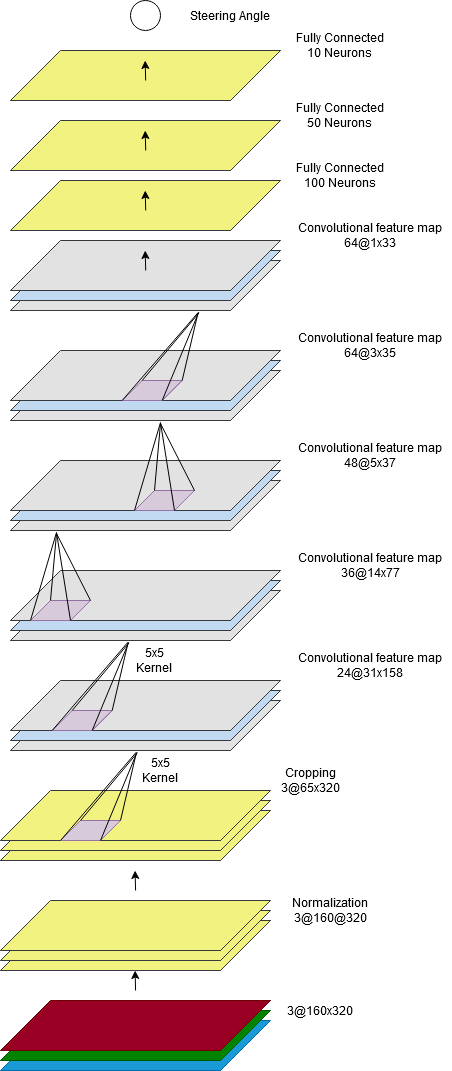

The diagram above was exported from draw.io. Its source (the exported page's mxGraphModel, read from the mxfile embedded in the PNG):
<mxGraphModel dx="815" dy="517" grid="1" gridSize="10" guides="1" tooltips="1" connect="1" arrows="1" fold="1" page="1" pageScale="1" pageWidth="827" pageHeight="1169" math="0" shadow="0">
  <root>
    <mxCell id="0" />
    <mxCell id="1" parent="0" />
    <mxCell id="5pjblBu1IwA0fQbBAZFF-17" value="" style="shape=cube;whiteSpace=wrap;html=1;boundedLbl=1;backgroundOutline=1;darkOpacity=0.05;darkOpacity2=0.1;direction=west;flipV=1;size=50;fillColor=#ffff88;strokeColor=#36393d;" vertex="1" parent="1">
      <mxGeometry x="150" y="990" width="270" height="50" as="geometry" />
    </mxCell>
    <mxCell id="5pjblBu1IwA0fQbBAZFF-15" value="" style="shape=cube;whiteSpace=wrap;html=1;boundedLbl=1;backgroundOutline=1;darkOpacity=0.05;darkOpacity2=0.1;direction=west;flipV=1;size=50;fillColor=#1ba1e2;strokeColor=#006EAF;fontColor=#ffffff;" vertex="1" parent="1">
      <mxGeometry x="150" y="1090" width="270" height="50" as="geometry" />
    </mxCell>
    <mxCell id="5pjblBu1IwA0fQbBAZFF-2" value="" style="shape=cube;whiteSpace=wrap;html=1;boundedLbl=1;backgroundOutline=1;darkOpacity=0.05;darkOpacity2=0.1;direction=west;flipV=1;size=50;fillColor=#eeeeee;strokeColor=#36393d;" vertex="1" parent="1">
      <mxGeometry x="160" y="770" width="270" height="50" as="geometry" />
    </mxCell>
    <mxCell id="5pjblBu1IwA0fQbBAZFF-3" value="" style="shape=cube;whiteSpace=wrap;html=1;boundedLbl=1;backgroundOutline=1;darkOpacity=0.05;darkOpacity2=0.1;direction=west;flipV=1;size=50;fillColor=#cce5ff;strokeColor=#36393d;" vertex="1" parent="1">
      <mxGeometry x="160" y="760" width="270" height="50" as="geometry" />
    </mxCell>
    <mxCell id="5pjblBu1IwA0fQbBAZFF-4" value="" style="shape=cube;whiteSpace=wrap;html=1;boundedLbl=1;backgroundOutline=1;darkOpacity=0.05;darkOpacity2=0.1;direction=west;flipV=1;size=50;fillColor=#008a00;strokeColor=#005700;fontColor=#ffffff;" vertex="1" parent="1">
      <mxGeometry x="150" y="1080" width="270" height="50" as="geometry" />
    </mxCell>
    <mxCell id="5pjblBu1IwA0fQbBAZFF-5" value="" style="shape=cube;whiteSpace=wrap;html=1;boundedLbl=1;backgroundOutline=1;darkOpacity=0.05;darkOpacity2=0.1;direction=west;flipV=1;size=50;fillColor=#ffff88;strokeColor=#36393d;" vertex="1" parent="1">
      <mxGeometry x="150" y="980" width="270" height="50" as="geometry" />
    </mxCell>
    <mxCell id="5pjblBu1IwA0fQbBAZFF-7" value="" style="endArrow=classic;html=1;" edge="1" parent="1">
      <mxGeometry width="50" height="50" relative="1" as="geometry">
        <mxPoint x="285.08" y="960" as="sourcePoint" />
        <mxPoint x="284.58" y="940" as="targetPoint" />
      </mxGeometry>
    </mxCell>
    <mxCell id="5pjblBu1IwA0fQbBAZFF-8" value="&lt;div&gt;Normalization&lt;/div&gt;&lt;div&gt;3@160@320&lt;/div&gt;" style="text;html=1;strokeColor=none;fillColor=none;align=center;verticalAlign=middle;whiteSpace=wrap;rounded=0;" vertex="1" parent="1">
      <mxGeometry x="460" y="970" width="40" height="20" as="geometry" />
    </mxCell>
    <mxCell id="5pjblBu1IwA0fQbBAZFF-12" value="&lt;div&gt;Cropping&lt;/div&gt;&lt;div&gt;3@65x320&lt;/div&gt;&lt;span style=&quot;white-space: pre&quot;&gt;&lt;/span&gt;" style="text;html=1;strokeColor=none;fillColor=none;align=center;verticalAlign=middle;whiteSpace=wrap;rounded=0;" vertex="1" parent="1">
      <mxGeometry x="440" y="840" width="40" height="20" as="geometry" />
    </mxCell>
    <mxCell id="5pjblBu1IwA0fQbBAZFF-13" value="3@160x320" style="text;html=1;strokeColor=none;fillColor=none;align=center;verticalAlign=middle;whiteSpace=wrap;rounded=0;" vertex="1" parent="1">
      <mxGeometry x="450" y="1070" width="40" height="20" as="geometry" />
    </mxCell>
    <mxCell id="5pjblBu1IwA0fQbBAZFF-14" value="" style="shape=cube;whiteSpace=wrap;html=1;boundedLbl=1;backgroundOutline=1;darkOpacity=0.05;darkOpacity2=0.1;direction=west;flipV=1;size=50;fillColor=#a20025;strokeColor=#6F0000;fontColor=#ffffff;" vertex="1" parent="1">
      <mxGeometry x="150" y="1070" width="270" height="50" as="geometry" />
    </mxCell>
    <mxCell id="5pjblBu1IwA0fQbBAZFF-16" value="" style="shape=cube;whiteSpace=wrap;html=1;boundedLbl=1;backgroundOutline=1;darkOpacity=0.05;darkOpacity2=0.1;direction=west;flipV=1;size=50;fillColor=#ffff88;strokeColor=#36393d;" vertex="1" parent="1">
      <mxGeometry x="150" y="970" width="270" height="50" as="geometry" />
    </mxCell>
    <mxCell id="5pjblBu1IwA0fQbBAZFF-18" value="" style="shape=cube;whiteSpace=wrap;html=1;boundedLbl=1;backgroundOutline=1;darkOpacity=0.05;darkOpacity2=0.1;direction=west;flipV=1;size=50;fillColor=#ffff88;strokeColor=#36393d;" vertex="1" parent="1">
      <mxGeometry x="150" y="880" width="270" height="50" as="geometry" />
    </mxCell>
    <mxCell id="5pjblBu1IwA0fQbBAZFF-19" value="" style="shape=cube;whiteSpace=wrap;html=1;boundedLbl=1;backgroundOutline=1;darkOpacity=0.05;darkOpacity2=0.1;direction=west;flipV=1;size=50;fillColor=#ffff88;strokeColor=#36393d;" vertex="1" parent="1">
      <mxGeometry x="150" y="870" width="270" height="50" as="geometry" />
    </mxCell>
    <mxCell id="5pjblBu1IwA0fQbBAZFF-20" value="" style="shape=cube;whiteSpace=wrap;html=1;boundedLbl=1;backgroundOutline=1;darkOpacity=0.05;darkOpacity2=0.1;direction=west;flipV=1;size=50;fillColor=#ffff88;strokeColor=#36393d;" vertex="1" parent="1">
      <mxGeometry x="150" y="860" width="270" height="50" as="geometry" />
    </mxCell>
    <mxCell id="5pjblBu1IwA0fQbBAZFF-21" value="" style="shape=cube;whiteSpace=wrap;html=1;boundedLbl=1;backgroundOutline=1;darkOpacity=0.05;darkOpacity2=0.1;direction=west;flipV=1;size=50;fillColor=#eeeeee;strokeColor=#36393d;" vertex="1" parent="1">
      <mxGeometry x="160" y="750" width="270" height="50" as="geometry" />
    </mxCell>
    <mxCell id="5pjblBu1IwA0fQbBAZFF-23" value="&lt;div&gt;Convolutional feature map&lt;/div&gt;&lt;div&gt;24@31x158&lt;br&gt;&lt;/div&gt;" style="text;html=1;strokeColor=none;fillColor=none;align=center;verticalAlign=middle;whiteSpace=wrap;rounded=0;" vertex="1" parent="1">
      <mxGeometry x="440" y="730" width="160" height="10" as="geometry" />
    </mxCell>
    <mxCell id="5pjblBu1IwA0fQbBAZFF-26" value="" style="endArrow=classic;html=1;" edge="1" parent="1">
      <mxGeometry width="50" height="50" relative="1" as="geometry">
        <mxPoint x="285.0799999999999" y="1060" as="sourcePoint" />
        <mxPoint x="284.5799999999999" y="1040" as="targetPoint" />
      </mxGeometry>
    </mxCell>
    <mxCell id="5pjblBu1IwA0fQbBAZFF-28" value="" style="shape=cube;whiteSpace=wrap;html=1;boundedLbl=1;backgroundOutline=1;darkOpacity=0.05;darkOpacity2=0.1;direction=west;flipV=1;size=50;fillColor=#e1d5e7;strokeColor=#9673a6;" vertex="1" parent="1">
      <mxGeometry x="210" y="890" width="60" height="20" as="geometry" />
    </mxCell>
    <mxCell id="5pjblBu1IwA0fQbBAZFF-29" value="" style="endArrow=none;html=1;entryX=0.534;entryY=1.033;entryDx=0;entryDy=0;entryPerimeter=0;" edge="1" parent="1" target="5pjblBu1IwA0fQbBAZFF-2">
      <mxGeometry width="50" height="50" relative="1" as="geometry">
        <mxPoint x="210" y="910" as="sourcePoint" />
        <mxPoint x="260" y="860" as="targetPoint" />
      </mxGeometry>
    </mxCell>
    <mxCell id="5pjblBu1IwA0fQbBAZFF-30" value="" style="endArrow=none;html=1;entryX=0.531;entryY=1.05;entryDx=0;entryDy=0;entryPerimeter=0;" edge="1" parent="1" target="5pjblBu1IwA0fQbBAZFF-2">
      <mxGeometry width="50" height="50" relative="1" as="geometry">
        <mxPoint x="230" y="890" as="sourcePoint" />
        <mxPoint x="305.81999999999994" y="801.6500000000001" as="targetPoint" />
      </mxGeometry>
    </mxCell>
    <mxCell id="5pjblBu1IwA0fQbBAZFF-31" value="" style="endArrow=none;html=1;entryX=0.534;entryY=1.05;entryDx=0;entryDy=0;entryPerimeter=0;" edge="1" parent="1" target="5pjblBu1IwA0fQbBAZFF-2">
      <mxGeometry width="50" height="50" relative="1" as="geometry">
        <mxPoint x="270" y="890" as="sourcePoint" />
        <mxPoint x="320" y="840" as="targetPoint" />
      </mxGeometry>
    </mxCell>
    <mxCell id="5pjblBu1IwA0fQbBAZFF-32" value="" style="endArrow=none;html=1;entryX=0.531;entryY=1.033;entryDx=0;entryDy=0;entryPerimeter=0;" edge="1" parent="1" target="5pjblBu1IwA0fQbBAZFF-2">
      <mxGeometry width="50" height="50" relative="1" as="geometry">
        <mxPoint x="250" y="910" as="sourcePoint" />
        <mxPoint x="300" y="860" as="targetPoint" />
      </mxGeometry>
    </mxCell>
    <mxCell id="5pjblBu1IwA0fQbBAZFF-33" value="" style="shape=cube;whiteSpace=wrap;html=1;boundedLbl=1;backgroundOutline=1;darkOpacity=0.05;darkOpacity2=0.1;direction=west;flipV=1;size=50;fillColor=#eeeeee;strokeColor=#36393d;" vertex="1" parent="1">
      <mxGeometry x="160" y="660" width="270" height="50" as="geometry" />
    </mxCell>
    <mxCell id="5pjblBu1IwA0fQbBAZFF-34" value="" style="shape=cube;whiteSpace=wrap;html=1;boundedLbl=1;backgroundOutline=1;darkOpacity=0.05;darkOpacity2=0.1;direction=west;flipV=1;size=50;fillColor=#cce5ff;strokeColor=#36393d;" vertex="1" parent="1">
      <mxGeometry x="160" y="650" width="270" height="50" as="geometry" />
    </mxCell>
    <mxCell id="5pjblBu1IwA0fQbBAZFF-35" value="" style="shape=cube;whiteSpace=wrap;html=1;boundedLbl=1;backgroundOutline=1;darkOpacity=0.05;darkOpacity2=0.1;direction=west;flipV=1;size=50;fillColor=#eeeeee;strokeColor=#36393d;" vertex="1" parent="1">
      <mxGeometry x="160" y="640" width="270" height="50" as="geometry" />
    </mxCell>
    <mxCell id="5pjblBu1IwA0fQbBAZFF-36" value="&lt;div&gt;Convolutional feature map&lt;/div&gt;&lt;div&gt;36@14x77&lt;/div&gt;" style="text;html=1;strokeColor=none;fillColor=none;align=center;verticalAlign=middle;whiteSpace=wrap;rounded=0;" vertex="1" parent="1">
      <mxGeometry x="440" y="630" width="160" height="10" as="geometry" />
    </mxCell>
    <mxCell id="5pjblBu1IwA0fQbBAZFF-37" value="" style="shape=cube;whiteSpace=wrap;html=1;boundedLbl=1;backgroundOutline=1;darkOpacity=0.05;darkOpacity2=0.1;direction=west;flipV=1;size=50;fillColor=#e1d5e7;strokeColor=#9673a6;" vertex="1" parent="1">
      <mxGeometry x="201.69" y="780" width="60" height="20" as="geometry" />
    </mxCell>
    <mxCell id="5pjblBu1IwA0fQbBAZFF-38" value="" style="endArrow=none;html=1;entryX=0.534;entryY=1.033;entryDx=0;entryDy=0;entryPerimeter=0;" edge="1" parent="1">
      <mxGeometry width="50" height="50" relative="1" as="geometry">
        <mxPoint x="201.69" y="800" as="sourcePoint" />
        <mxPoint x="277.51000000000005" y="711.65" as="targetPoint" />
      </mxGeometry>
    </mxCell>
    <mxCell id="5pjblBu1IwA0fQbBAZFF-39" value="" style="endArrow=none;html=1;entryX=0.531;entryY=1.05;entryDx=0;entryDy=0;entryPerimeter=0;" edge="1" parent="1">
      <mxGeometry width="50" height="50" relative="1" as="geometry">
        <mxPoint x="221.69" y="780" as="sourcePoint" />
        <mxPoint x="278.3199999999999" y="712.5" as="targetPoint" />
      </mxGeometry>
    </mxCell>
    <mxCell id="5pjblBu1IwA0fQbBAZFF-40" value="" style="endArrow=none;html=1;entryX=0.534;entryY=1.05;entryDx=0;entryDy=0;entryPerimeter=0;" edge="1" parent="1">
      <mxGeometry width="50" height="50" relative="1" as="geometry">
        <mxPoint x="261.69" y="780" as="sourcePoint" />
        <mxPoint x="277.51000000000005" y="712.5" as="targetPoint" />
      </mxGeometry>
    </mxCell>
    <mxCell id="5pjblBu1IwA0fQbBAZFF-41" value="" style="endArrow=none;html=1;entryX=0.531;entryY=1.033;entryDx=0;entryDy=0;entryPerimeter=0;" edge="1" parent="1">
      <mxGeometry width="50" height="50" relative="1" as="geometry">
        <mxPoint x="241.69" y="800" as="sourcePoint" />
        <mxPoint x="278.3199999999999" y="711.65" as="targetPoint" />
      </mxGeometry>
    </mxCell>
    <mxCell id="5pjblBu1IwA0fQbBAZFF-42" value="5x5 Kernel" style="text;html=1;strokeColor=none;fillColor=none;align=center;verticalAlign=middle;whiteSpace=wrap;rounded=0;" vertex="1" parent="1">
      <mxGeometry x="290" y="830" width="40" height="20" as="geometry" />
    </mxCell>
    <mxCell id="5pjblBu1IwA0fQbBAZFF-43" value="5x5 Kernel" style="text;html=1;strokeColor=none;fillColor=none;align=center;verticalAlign=middle;whiteSpace=wrap;rounded=0;" vertex="1" parent="1">
      <mxGeometry x="284" y="720" width="40" height="20" as="geometry" />
    </mxCell>
    <mxCell id="5pjblBu1IwA0fQbBAZFF-44" value="" style="shape=cube;whiteSpace=wrap;html=1;boundedLbl=1;backgroundOutline=1;darkOpacity=0.05;darkOpacity2=0.1;direction=west;flipV=1;size=50;fillColor=#eeeeee;strokeColor=#36393d;" vertex="1" parent="1">
      <mxGeometry x="160" y="550" width="270" height="50" as="geometry" />
    </mxCell>
    <mxCell id="5pjblBu1IwA0fQbBAZFF-45" value="" style="shape=cube;whiteSpace=wrap;html=1;boundedLbl=1;backgroundOutline=1;darkOpacity=0.05;darkOpacity2=0.1;direction=west;flipV=1;size=50;fillColor=#cce5ff;strokeColor=#36393d;" vertex="1" parent="1">
      <mxGeometry x="160" y="540" width="270" height="50" as="geometry" />
    </mxCell>
    <mxCell id="5pjblBu1IwA0fQbBAZFF-46" value="" style="shape=cube;whiteSpace=wrap;html=1;boundedLbl=1;backgroundOutline=1;darkOpacity=0.05;darkOpacity2=0.1;direction=west;flipV=1;size=50;fillColor=#eeeeee;strokeColor=#36393d;" vertex="1" parent="1">
      <mxGeometry x="160" y="530" width="270" height="50" as="geometry" />
    </mxCell>
    <mxCell id="5pjblBu1IwA0fQbBAZFF-47" value="&lt;div&gt;Convolutional feature map&lt;/div&gt;&lt;div&gt;48@5x37&lt;/div&gt;" style="text;html=1;strokeColor=none;fillColor=none;align=center;verticalAlign=middle;whiteSpace=wrap;rounded=0;" vertex="1" parent="1">
      <mxGeometry x="440" y="520" width="160" height="10" as="geometry" />
    </mxCell>
    <mxCell id="5pjblBu1IwA0fQbBAZFF-52" value="" style="shape=cube;whiteSpace=wrap;html=1;boundedLbl=1;backgroundOutline=1;darkOpacity=0.05;darkOpacity2=0.1;direction=west;flipV=1;size=50;fillColor=#eeeeee;strokeColor=#36393d;" vertex="1" parent="1">
      <mxGeometry x="160" y="440" width="270" height="50" as="geometry" />
    </mxCell>
    <mxCell id="5pjblBu1IwA0fQbBAZFF-53" value="" style="shape=cube;whiteSpace=wrap;html=1;boundedLbl=1;backgroundOutline=1;darkOpacity=0.05;darkOpacity2=0.1;direction=west;flipV=1;size=50;fillColor=#cce5ff;strokeColor=#36393d;" vertex="1" parent="1">
      <mxGeometry x="160" y="430" width="270" height="50" as="geometry" />
    </mxCell>
    <mxCell id="5pjblBu1IwA0fQbBAZFF-54" value="" style="shape=cube;whiteSpace=wrap;html=1;boundedLbl=1;backgroundOutline=1;darkOpacity=0.05;darkOpacity2=0.1;direction=west;flipV=1;size=50;fillColor=#eeeeee;strokeColor=#36393d;" vertex="1" parent="1">
      <mxGeometry x="160" y="420" width="270" height="50" as="geometry" />
    </mxCell>
    <mxCell id="5pjblBu1IwA0fQbBAZFF-55" value="&lt;div&gt;Convolutional feature map&lt;/div&gt;&lt;div&gt;64@3x35&lt;/div&gt;" style="text;html=1;strokeColor=none;fillColor=none;align=center;verticalAlign=middle;whiteSpace=wrap;rounded=0;" vertex="1" parent="1">
      <mxGeometry x="440" y="410" width="160" height="10" as="geometry" />
    </mxCell>
    <mxCell id="5pjblBu1IwA0fQbBAZFF-56" value="" style="shape=cube;whiteSpace=wrap;html=1;boundedLbl=1;backgroundOutline=1;darkOpacity=0.05;darkOpacity2=0.1;direction=west;flipV=1;size=50;fillColor=#eeeeee;strokeColor=#36393d;" vertex="1" parent="1">
      <mxGeometry x="160" y="330" width="270" height="50" as="geometry" />
    </mxCell>
    <mxCell id="5pjblBu1IwA0fQbBAZFF-57" value="" style="shape=cube;whiteSpace=wrap;html=1;boundedLbl=1;backgroundOutline=1;darkOpacity=0.05;darkOpacity2=0.1;direction=west;flipV=1;size=50;fillColor=#cce5ff;strokeColor=#36393d;" vertex="1" parent="1">
      <mxGeometry x="160" y="320" width="270" height="50" as="geometry" />
    </mxCell>
    <mxCell id="5pjblBu1IwA0fQbBAZFF-58" value="" style="shape=cube;whiteSpace=wrap;html=1;boundedLbl=1;backgroundOutline=1;darkOpacity=0.05;darkOpacity2=0.1;direction=west;flipV=1;size=50;fillColor=#eeeeee;strokeColor=#36393d;" vertex="1" parent="1">
      <mxGeometry x="160" y="310" width="270" height="50" as="geometry" />
    </mxCell>
    <mxCell id="5pjblBu1IwA0fQbBAZFF-59" value="&lt;div&gt;Convolutional feature map&lt;/div&gt;&lt;div&gt;64@1x33&lt;/div&gt;" style="text;html=1;strokeColor=none;fillColor=none;align=center;verticalAlign=middle;whiteSpace=wrap;rounded=0;" vertex="1" parent="1">
      <mxGeometry x="440" y="300" width="160" height="10" as="geometry" />
    </mxCell>
    <mxCell id="5pjblBu1IwA0fQbBAZFF-75" value="" style="shape=cube;whiteSpace=wrap;html=1;boundedLbl=1;backgroundOutline=1;darkOpacity=0.05;darkOpacity2=0.1;direction=west;flipV=1;size=50;fillColor=#e1d5e7;strokeColor=#9673a6;" vertex="1" parent="1">
      <mxGeometry x="284" y="560" width="60" height="20" as="geometry" />
    </mxCell>
    <mxCell id="5pjblBu1IwA0fQbBAZFF-76" value="" style="endArrow=none;html=1;" edge="1" parent="1">
      <mxGeometry width="50" height="50" relative="1" as="geometry">
        <mxPoint x="284.00000000000006" y="580" as="sourcePoint" />
        <mxPoint x="310" y="492" as="targetPoint" />
      </mxGeometry>
    </mxCell>
    <mxCell id="5pjblBu1IwA0fQbBAZFF-77" value="" style="endArrow=none;html=1;" edge="1" parent="1">
      <mxGeometry width="50" height="50" relative="1" as="geometry">
        <mxPoint x="304.00000000000006" y="560" as="sourcePoint" />
        <mxPoint x="310" y="493" as="targetPoint" />
      </mxGeometry>
    </mxCell>
    <mxCell id="5pjblBu1IwA0fQbBAZFF-78" value="" style="endArrow=none;html=1;" edge="1" parent="1">
      <mxGeometry width="50" height="50" relative="1" as="geometry">
        <mxPoint x="344.00000000000006" y="560" as="sourcePoint" />
        <mxPoint x="310" y="493" as="targetPoint" />
      </mxGeometry>
    </mxCell>
    <mxCell id="5pjblBu1IwA0fQbBAZFF-79" value="" style="endArrow=none;html=1;" edge="1" parent="1">
      <mxGeometry width="50" height="50" relative="1" as="geometry">
        <mxPoint x="324.00000000000006" y="580" as="sourcePoint" />
        <mxPoint x="310" y="492" as="targetPoint" />
      </mxGeometry>
    </mxCell>
    <mxCell id="5pjblBu1IwA0fQbBAZFF-80" value="" style="shape=cube;whiteSpace=wrap;html=1;boundedLbl=1;backgroundOutline=1;darkOpacity=0.05;darkOpacity2=0.1;direction=west;flipV=1;size=50;fillColor=#e1d5e7;strokeColor=#9673a6;" vertex="1" parent="1">
      <mxGeometry x="180" y="670" width="60" height="20" as="geometry" />
    </mxCell>
    <mxCell id="5pjblBu1IwA0fQbBAZFF-81" value="" style="endArrow=none;html=1;" edge="1" parent="1">
      <mxGeometry width="50" height="50" relative="1" as="geometry">
        <mxPoint x="180" y="690" as="sourcePoint" />
        <mxPoint x="206" y="602" as="targetPoint" />
      </mxGeometry>
    </mxCell>
    <mxCell id="5pjblBu1IwA0fQbBAZFF-82" value="" style="endArrow=none;html=1;" edge="1" parent="1">
      <mxGeometry width="50" height="50" relative="1" as="geometry">
        <mxPoint x="200" y="670" as="sourcePoint" />
        <mxPoint x="206" y="603" as="targetPoint" />
      </mxGeometry>
    </mxCell>
    <mxCell id="5pjblBu1IwA0fQbBAZFF-83" value="" style="endArrow=none;html=1;" edge="1" parent="1">
      <mxGeometry width="50" height="50" relative="1" as="geometry">
        <mxPoint x="240" y="670" as="sourcePoint" />
        <mxPoint x="206" y="603" as="targetPoint" />
      </mxGeometry>
    </mxCell>
    <mxCell id="5pjblBu1IwA0fQbBAZFF-84" value="" style="endArrow=none;html=1;" edge="1" parent="1">
      <mxGeometry width="50" height="50" relative="1" as="geometry">
        <mxPoint x="220" y="690" as="sourcePoint" />
        <mxPoint x="206" y="602" as="targetPoint" />
      </mxGeometry>
    </mxCell>
    <mxCell id="5pjblBu1IwA0fQbBAZFF-85" value="" style="shape=cube;whiteSpace=wrap;html=1;boundedLbl=1;backgroundOutline=1;darkOpacity=0.05;darkOpacity2=0.1;direction=west;flipV=1;size=50;fillColor=#e1d5e7;strokeColor=#9673a6;" vertex="1" parent="1">
      <mxGeometry x="271.68" y="450" width="60" height="20" as="geometry" />
    </mxCell>
    <mxCell id="5pjblBu1IwA0fQbBAZFF-86" value="" style="endArrow=none;html=1;" edge="1" parent="1">
      <mxGeometry width="50" height="50" relative="1" as="geometry">
        <mxPoint x="271.68000000000006" y="470" as="sourcePoint" />
        <mxPoint x="347.68" y="382" as="targetPoint" />
      </mxGeometry>
    </mxCell>
    <mxCell id="5pjblBu1IwA0fQbBAZFF-87" value="" style="endArrow=none;html=1;entryX=0.531;entryY=1.05;entryDx=0;entryDy=0;entryPerimeter=0;" edge="1" parent="1">
      <mxGeometry width="50" height="50" relative="1" as="geometry">
        <mxPoint x="291.68" y="450" as="sourcePoint" />
        <mxPoint x="348.3100000000001" y="382.5" as="targetPoint" />
      </mxGeometry>
    </mxCell>
    <mxCell id="5pjblBu1IwA0fQbBAZFF-88" value="" style="endArrow=none;html=1;entryX=0.534;entryY=1.05;entryDx=0;entryDy=0;entryPerimeter=0;" edge="1" parent="1">
      <mxGeometry width="50" height="50" relative="1" as="geometry">
        <mxPoint x="331.68" y="450" as="sourcePoint" />
        <mxPoint x="347.49999999999994" y="382.5" as="targetPoint" />
      </mxGeometry>
    </mxCell>
    <mxCell id="5pjblBu1IwA0fQbBAZFF-89" value="" style="endArrow=none;html=1;entryX=0.531;entryY=1.033;entryDx=0;entryDy=0;entryPerimeter=0;" edge="1" parent="1">
      <mxGeometry width="50" height="50" relative="1" as="geometry">
        <mxPoint x="311.68" y="470" as="sourcePoint" />
        <mxPoint x="348.3100000000001" y="381.65" as="targetPoint" />
      </mxGeometry>
    </mxCell>
    <mxCell id="5pjblBu1IwA0fQbBAZFF-90" value="" style="endArrow=classic;html=1;" edge="1" parent="1">
      <mxGeometry width="50" height="50" relative="1" as="geometry">
        <mxPoint x="295.2099999999999" y="340" as="sourcePoint" />
        <mxPoint x="294.7099999999999" y="320" as="targetPoint" />
      </mxGeometry>
    </mxCell>
    <mxCell id="5pjblBu1IwA0fQbBAZFF-91" value="" style="shape=cube;whiteSpace=wrap;html=1;boundedLbl=1;backgroundOutline=1;darkOpacity=0.05;darkOpacity2=0.1;direction=west;flipV=1;size=50;fillColor=#ffff88;strokeColor=#36393d;" vertex="1" parent="1">
      <mxGeometry x="160" y="250" width="270" height="50" as="geometry" />
    </mxCell>
    <mxCell id="5pjblBu1IwA0fQbBAZFF-92" value="&lt;div&gt;Fully Connected &lt;br&gt;&lt;/div&gt;&lt;div&gt;100 Neurons&lt;br&gt;&lt;/div&gt;" style="text;html=1;strokeColor=none;fillColor=none;align=center;verticalAlign=middle;whiteSpace=wrap;rounded=0;" vertex="1" parent="1">
      <mxGeometry x="410" y="240" width="160" height="10" as="geometry" />
    </mxCell>
    <mxCell id="5pjblBu1IwA0fQbBAZFF-93" value="" style="endArrow=classic;html=1;" edge="1" parent="1">
      <mxGeometry width="50" height="50" relative="1" as="geometry">
        <mxPoint x="295.2099999999999" y="280" as="sourcePoint" />
        <mxPoint x="294.7099999999999" y="260" as="targetPoint" />
      </mxGeometry>
    </mxCell>
    <mxCell id="5pjblBu1IwA0fQbBAZFF-94" value="" style="shape=cube;whiteSpace=wrap;html=1;boundedLbl=1;backgroundOutline=1;darkOpacity=0.05;darkOpacity2=0.1;direction=west;flipV=1;size=50;fillColor=#ffff88;strokeColor=#36393d;" vertex="1" parent="1">
      <mxGeometry x="160" y="190" width="270" height="50" as="geometry" />
    </mxCell>
    <mxCell id="5pjblBu1IwA0fQbBAZFF-95" value="&lt;div&gt;Fully Connected &lt;br&gt;&lt;/div&gt;&lt;div&gt;50 Neurons&lt;br&gt;&lt;/div&gt;" style="text;html=1;strokeColor=none;fillColor=none;align=center;verticalAlign=middle;whiteSpace=wrap;rounded=0;" vertex="1" parent="1">
      <mxGeometry x="410" y="180" width="160" height="10" as="geometry" />
    </mxCell>
    <mxCell id="5pjblBu1IwA0fQbBAZFF-96" value="" style="endArrow=classic;html=1;" edge="1" parent="1">
      <mxGeometry width="50" height="50" relative="1" as="geometry">
        <mxPoint x="295.2099999999999" y="220" as="sourcePoint" />
        <mxPoint x="294.7099999999999" y="200" as="targetPoint" />
      </mxGeometry>
    </mxCell>
    <mxCell id="5pjblBu1IwA0fQbBAZFF-97" value="" style="shape=cube;whiteSpace=wrap;html=1;boundedLbl=1;backgroundOutline=1;darkOpacity=0.05;darkOpacity2=0.1;direction=west;flipV=1;size=50;fillColor=#ffff88;strokeColor=#36393d;" vertex="1" parent="1">
      <mxGeometry x="160" y="120" width="270" height="50" as="geometry" />
    </mxCell>
    <mxCell id="5pjblBu1IwA0fQbBAZFF-98" value="&lt;div&gt;Fully Connected &lt;br&gt;&lt;/div&gt;&lt;div&gt;10 Neurons&lt;br&gt;&lt;/div&gt;" style="text;html=1;strokeColor=none;fillColor=none;align=center;verticalAlign=middle;whiteSpace=wrap;rounded=0;" vertex="1" parent="1">
      <mxGeometry x="410" y="110" width="160" height="10" as="geometry" />
    </mxCell>
    <mxCell id="5pjblBu1IwA0fQbBAZFF-102" value="" style="endArrow=classic;html=1;" edge="1" parent="1">
      <mxGeometry width="50" height="50" relative="1" as="geometry">
        <mxPoint x="295.1599999999999" y="150" as="sourcePoint" />
        <mxPoint x="294.6599999999999" y="130" as="targetPoint" />
      </mxGeometry>
    </mxCell>
    <mxCell id="5pjblBu1IwA0fQbBAZFF-103" value="" style="ellipse;whiteSpace=wrap;html=1;" vertex="1" parent="1">
      <mxGeometry x="280" y="70" width="30" height="30" as="geometry" />
    </mxCell>
    <mxCell id="5pjblBu1IwA0fQbBAZFF-104" value="Steering Angle" style="text;html=1;strokeColor=none;fillColor=none;align=center;verticalAlign=middle;whiteSpace=wrap;rounded=0;" vertex="1" parent="1">
      <mxGeometry x="300" y="80" width="160" height="10" as="geometry" />
    </mxCell>
  </root>
</mxGraphModel>